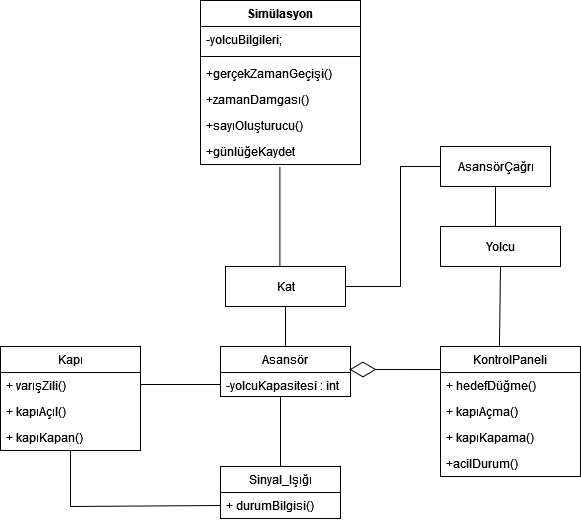

The diagram above was exported from draw.io. Its source (the exported page's mxGraphModel, read from the mxfile embedded in the PNG):
<mxGraphModel dx="1038" dy="564" grid="1" gridSize="10" guides="1" tooltips="1" connect="1" arrows="1" fold="1" page="1" pageScale="1" pageWidth="3300" pageHeight="4681" math="0" shadow="0">
  <root>
    <mxCell id="0" />
    <mxCell id="1" parent="0" />
    <mxCell id="CmpbM5jcwnE9k5nUge9Z-1" value="&lt;div&gt;Kat&lt;/div&gt;" style="html=1;" vertex="1" parent="1">
      <mxGeometry x="385" y="426" width="120" height="40" as="geometry" />
    </mxCell>
    <mxCell id="CmpbM5jcwnE9k5nUge9Z-2" value="Asansör" style="swimlane;fontStyle=0;childLayout=stackLayout;horizontal=1;startSize=26;fillColor=none;horizontalStack=0;resizeParent=1;resizeParentMax=0;resizeLast=0;collapsible=1;marginBottom=0;" vertex="1" parent="1">
      <mxGeometry x="380" y="506" width="130" height="50" as="geometry" />
    </mxCell>
    <mxCell id="CmpbM5jcwnE9k5nUge9Z-3" value="-yolcuKapasitesi : int" style="text;strokeColor=none;fillColor=none;align=left;verticalAlign=top;spacingLeft=4;spacingRight=4;overflow=hidden;rotatable=0;points=[[0,0.5],[1,0.5]];portConstraint=eastwest;" vertex="1" parent="CmpbM5jcwnE9k5nUge9Z-2">
      <mxGeometry y="26" width="130" height="24" as="geometry" />
    </mxCell>
    <mxCell id="CmpbM5jcwnE9k5nUge9Z-6" value="&lt;div&gt;AsansörÇağrı&lt;/div&gt;" style="html=1;" vertex="1" parent="1">
      <mxGeometry x="600" y="306" width="110" height="40" as="geometry" />
    </mxCell>
    <mxCell id="CmpbM5jcwnE9k5nUge9Z-7" value="KontrolPaneli" style="swimlane;fontStyle=0;childLayout=stackLayout;horizontal=1;startSize=26;fillColor=none;horizontalStack=0;resizeParent=1;resizeParentMax=0;resizeLast=0;collapsible=1;marginBottom=0;" vertex="1" parent="1">
      <mxGeometry x="600" y="506" width="140" height="130" as="geometry" />
    </mxCell>
    <mxCell id="CmpbM5jcwnE9k5nUge9Z-8" value="+ hedefDüğme()&#10;" style="text;strokeColor=none;fillColor=none;align=left;verticalAlign=top;spacingLeft=4;spacingRight=4;overflow=hidden;rotatable=0;points=[[0,0.5],[1,0.5]];portConstraint=eastwest;" vertex="1" parent="CmpbM5jcwnE9k5nUge9Z-7">
      <mxGeometry y="26" width="140" height="26" as="geometry" />
    </mxCell>
    <mxCell id="CmpbM5jcwnE9k5nUge9Z-11" value="+ kapıAçma()" style="text;strokeColor=none;fillColor=none;align=left;verticalAlign=top;spacingLeft=4;spacingRight=4;overflow=hidden;rotatable=0;points=[[0,0.5],[1,0.5]];portConstraint=eastwest;" vertex="1" parent="CmpbM5jcwnE9k5nUge9Z-7">
      <mxGeometry y="52" width="140" height="26" as="geometry" />
    </mxCell>
    <mxCell id="CmpbM5jcwnE9k5nUge9Z-9" value="+ kapıKapama()" style="text;strokeColor=none;fillColor=none;align=left;verticalAlign=top;spacingLeft=4;spacingRight=4;overflow=hidden;rotatable=0;points=[[0,0.5],[1,0.5]];portConstraint=eastwest;" vertex="1" parent="CmpbM5jcwnE9k5nUge9Z-7">
      <mxGeometry y="78" width="140" height="26" as="geometry" />
    </mxCell>
    <mxCell id="CmpbM5jcwnE9k5nUge9Z-10" value="+acilDurum()" style="text;strokeColor=none;fillColor=none;align=left;verticalAlign=top;spacingLeft=4;spacingRight=4;overflow=hidden;rotatable=0;points=[[0,0.5],[1,0.5]];portConstraint=eastwest;" vertex="1" parent="CmpbM5jcwnE9k5nUge9Z-7">
      <mxGeometry y="104" width="140" height="26" as="geometry" />
    </mxCell>
    <mxCell id="CmpbM5jcwnE9k5nUge9Z-12" value="Kapı" style="swimlane;fontStyle=0;childLayout=stackLayout;horizontal=1;startSize=26;fillColor=none;horizontalStack=0;resizeParent=1;resizeParentMax=0;resizeLast=0;collapsible=1;marginBottom=0;" vertex="1" parent="1">
      <mxGeometry x="160" y="506" width="140" height="104" as="geometry" />
    </mxCell>
    <mxCell id="CmpbM5jcwnE9k5nUge9Z-13" value="+ varışZili()" style="text;strokeColor=none;fillColor=none;align=left;verticalAlign=top;spacingLeft=4;spacingRight=4;overflow=hidden;rotatable=0;points=[[0,0.5],[1,0.5]];portConstraint=eastwest;" vertex="1" parent="CmpbM5jcwnE9k5nUge9Z-12">
      <mxGeometry y="26" width="140" height="26" as="geometry" />
    </mxCell>
    <mxCell id="CmpbM5jcwnE9k5nUge9Z-14" value="+ kapıAçıl()" style="text;strokeColor=none;fillColor=none;align=left;verticalAlign=top;spacingLeft=4;spacingRight=4;overflow=hidden;rotatable=0;points=[[0,0.5],[1,0.5]];portConstraint=eastwest;" vertex="1" parent="CmpbM5jcwnE9k5nUge9Z-12">
      <mxGeometry y="52" width="140" height="26" as="geometry" />
    </mxCell>
    <mxCell id="CmpbM5jcwnE9k5nUge9Z-15" value="+ kapıKapan()" style="text;strokeColor=none;fillColor=none;align=left;verticalAlign=top;spacingLeft=4;spacingRight=4;overflow=hidden;rotatable=0;points=[[0,0.5],[1,0.5]];portConstraint=eastwest;" vertex="1" parent="CmpbM5jcwnE9k5nUge9Z-12">
      <mxGeometry y="78" width="140" height="26" as="geometry" />
    </mxCell>
    <mxCell id="CmpbM5jcwnE9k5nUge9Z-18" value="Sinyal_Işığı" style="swimlane;fontStyle=0;childLayout=stackLayout;horizontal=1;startSize=26;fillColor=none;horizontalStack=0;resizeParent=1;resizeParentMax=0;resizeLast=0;collapsible=1;marginBottom=0;" vertex="1" parent="1">
      <mxGeometry x="380" y="626" width="120" height="52" as="geometry" />
    </mxCell>
    <mxCell id="CmpbM5jcwnE9k5nUge9Z-19" value="+ durumBilgisi()" style="text;strokeColor=none;fillColor=none;align=left;verticalAlign=top;spacingLeft=4;spacingRight=4;overflow=hidden;rotatable=0;points=[[0,0.5],[1,0.5]];portConstraint=eastwest;" vertex="1" parent="CmpbM5jcwnE9k5nUge9Z-18">
      <mxGeometry y="26" width="120" height="26" as="geometry" />
    </mxCell>
    <mxCell id="CmpbM5jcwnE9k5nUge9Z-22" value="Simülasyon" style="swimlane;fontStyle=1;align=center;verticalAlign=top;childLayout=stackLayout;horizontal=1;startSize=26;horizontalStack=0;resizeParent=1;resizeParentMax=0;resizeLast=0;collapsible=1;marginBottom=0;" vertex="1" parent="1">
      <mxGeometry x="360" y="160" width="160" height="164" as="geometry" />
    </mxCell>
    <mxCell id="CmpbM5jcwnE9k5nUge9Z-39" value="-yolcuBilgileri;&#10;" style="text;strokeColor=none;fillColor=none;align=left;verticalAlign=top;spacingLeft=4;spacingRight=4;overflow=hidden;rotatable=0;points=[[0,0.5],[1,0.5]];portConstraint=eastwest;" vertex="1" parent="CmpbM5jcwnE9k5nUge9Z-22">
      <mxGeometry y="26" width="160" height="26" as="geometry" />
    </mxCell>
    <mxCell id="CmpbM5jcwnE9k5nUge9Z-42" style="line;strokeWidth=1;fillColor=none;align=left;verticalAlign=middle;spacingTop=-1;spacingLeft=3;spacingRight=3;rotatable=0;labelPosition=right;points=[];portConstraint=eastwest;" vertex="1" parent="CmpbM5jcwnE9k5nUge9Z-22">
      <mxGeometry y="52" width="160" height="8" as="geometry" />
    </mxCell>
    <mxCell id="CmpbM5jcwnE9k5nUge9Z-25" value="+gerçekZamanGeçişi()" style="text;strokeColor=none;fillColor=none;align=left;verticalAlign=top;spacingLeft=4;spacingRight=4;overflow=hidden;rotatable=0;points=[[0,0.5],[1,0.5]];portConstraint=eastwest;" vertex="1" parent="CmpbM5jcwnE9k5nUge9Z-22">
      <mxGeometry y="60" width="160" height="26" as="geometry" />
    </mxCell>
    <mxCell id="CmpbM5jcwnE9k5nUge9Z-38" value="+zamanDamgası()&#10;" style="text;strokeColor=none;fillColor=none;align=left;verticalAlign=top;spacingLeft=4;spacingRight=4;overflow=hidden;rotatable=0;points=[[0,0.5],[1,0.5]];portConstraint=eastwest;" vertex="1" parent="CmpbM5jcwnE9k5nUge9Z-22">
      <mxGeometry y="86" width="160" height="26" as="geometry" />
    </mxCell>
    <mxCell id="CmpbM5jcwnE9k5nUge9Z-46" value="+sayıOluşturucu()" style="text;strokeColor=none;fillColor=none;align=left;verticalAlign=top;spacingLeft=4;spacingRight=4;overflow=hidden;rotatable=0;points=[[0,0.5],[1,0.5]];portConstraint=eastwest;" vertex="1" parent="CmpbM5jcwnE9k5nUge9Z-22">
      <mxGeometry y="112" width="160" height="26" as="geometry" />
    </mxCell>
    <mxCell id="CmpbM5jcwnE9k5nUge9Z-47" value="+günlüğeKaydet" style="text;strokeColor=none;fillColor=none;align=left;verticalAlign=top;spacingLeft=4;spacingRight=4;overflow=hidden;rotatable=0;points=[[0,0.5],[1,0.5]];portConstraint=eastwest;" vertex="1" parent="CmpbM5jcwnE9k5nUge9Z-22">
      <mxGeometry y="138" width="160" height="26" as="geometry" />
    </mxCell>
    <mxCell id="CmpbM5jcwnE9k5nUge9Z-27" value="" style="endArrow=diamondThin;endFill=0;endSize=24;html=1;rounded=0;entryX=0.992;entryY=-0.125;entryDx=0;entryDy=0;entryPerimeter=0;exitX=0;exitY=-0.115;exitDx=0;exitDy=0;exitPerimeter=0;" edge="1" parent="1" source="CmpbM5jcwnE9k5nUge9Z-8" target="CmpbM5jcwnE9k5nUge9Z-3">
      <mxGeometry width="160" relative="1" as="geometry">
        <mxPoint x="330" y="396" as="sourcePoint" />
        <mxPoint x="490" y="396" as="targetPoint" />
      </mxGeometry>
    </mxCell>
    <mxCell id="CmpbM5jcwnE9k5nUge9Z-28" value="" style="endArrow=none;html=1;rounded=0;exitX=0.5;exitY=0;exitDx=0;exitDy=0;entryX=0.5;entryY=1;entryDx=0;entryDy=0;" edge="1" parent="1" source="CmpbM5jcwnE9k5nUge9Z-2" target="CmpbM5jcwnE9k5nUge9Z-1">
      <mxGeometry width="50" height="50" relative="1" as="geometry">
        <mxPoint x="380" y="546" as="sourcePoint" />
        <mxPoint x="430" y="496" as="targetPoint" />
      </mxGeometry>
    </mxCell>
    <mxCell id="CmpbM5jcwnE9k5nUge9Z-29" value="" style="endArrow=none;html=1;rounded=0;entryX=0;entryY=0.5;entryDx=0;entryDy=0;" edge="1" parent="1" target="CmpbM5jcwnE9k5nUge9Z-3">
      <mxGeometry width="50" height="50" relative="1" as="geometry">
        <mxPoint x="300" y="544" as="sourcePoint" />
        <mxPoint x="430" y="496" as="targetPoint" />
      </mxGeometry>
    </mxCell>
    <mxCell id="CmpbM5jcwnE9k5nUge9Z-30" value="" style="endArrow=none;html=1;rounded=0;entryX=1;entryY=0.5;entryDx=0;entryDy=0;exitX=0;exitY=0.5;exitDx=0;exitDy=0;" edge="1" parent="1" source="CmpbM5jcwnE9k5nUge9Z-6" target="CmpbM5jcwnE9k5nUge9Z-1">
      <mxGeometry width="50" height="50" relative="1" as="geometry">
        <mxPoint x="380" y="616" as="sourcePoint" />
        <mxPoint x="430" y="566" as="targetPoint" />
        <Array as="points">
          <mxPoint x="560" y="326" />
          <mxPoint x="560" y="446" />
        </Array>
      </mxGeometry>
    </mxCell>
    <mxCell id="CmpbM5jcwnE9k5nUge9Z-31" value="" style="endArrow=none;html=1;rounded=0;entryX=0.5;entryY=1;entryDx=0;entryDy=0;exitX=0;exitY=0.5;exitDx=0;exitDy=0;" edge="1" parent="1" source="CmpbM5jcwnE9k5nUge9Z-19" target="CmpbM5jcwnE9k5nUge9Z-12">
      <mxGeometry width="50" height="50" relative="1" as="geometry">
        <mxPoint x="200" y="706" as="sourcePoint" />
        <mxPoint x="250" y="656" as="targetPoint" />
        <Array as="points">
          <mxPoint x="230" y="666" />
        </Array>
      </mxGeometry>
    </mxCell>
    <mxCell id="CmpbM5jcwnE9k5nUge9Z-32" value="" style="endArrow=none;html=1;rounded=0;exitX=0.5;exitY=0;exitDx=0;exitDy=0;" edge="1" parent="1" source="CmpbM5jcwnE9k5nUge9Z-18">
      <mxGeometry width="50" height="50" relative="1" as="geometry">
        <mxPoint x="380" y="636" as="sourcePoint" />
        <mxPoint x="440" y="556" as="targetPoint" />
      </mxGeometry>
    </mxCell>
    <mxCell id="CmpbM5jcwnE9k5nUge9Z-34" value="" style="endArrow=none;html=1;rounded=0;" edge="1" parent="1">
      <mxGeometry width="50" height="50" relative="1" as="geometry">
        <mxPoint x="439.38" y="326" as="sourcePoint" />
        <mxPoint x="439.38" y="426" as="targetPoint" />
      </mxGeometry>
    </mxCell>
    <mxCell id="CmpbM5jcwnE9k5nUge9Z-35" value="" style="endArrow=none;html=1;rounded=0;entryX=0.5;entryY=1;entryDx=0;entryDy=0;" edge="1" parent="1" target="CmpbM5jcwnE9k5nUge9Z-6">
      <mxGeometry width="50" height="50" relative="1" as="geometry">
        <mxPoint x="655" y="386" as="sourcePoint" />
        <mxPoint x="370" y="476" as="targetPoint" />
      </mxGeometry>
    </mxCell>
    <mxCell id="CmpbM5jcwnE9k5nUge9Z-36" value="Yolcu" style="rounded=0;whiteSpace=wrap;html=1;" vertex="1" parent="1">
      <mxGeometry x="600" y="386" width="120" height="40" as="geometry" />
    </mxCell>
    <mxCell id="CmpbM5jcwnE9k5nUge9Z-37" value="" style="endArrow=none;html=1;rounded=0;entryX=0.5;entryY=1;entryDx=0;entryDy=0;exitX=0.421;exitY=0.005;exitDx=0;exitDy=0;exitPerimeter=0;" edge="1" parent="1" source="CmpbM5jcwnE9k5nUge9Z-7" target="CmpbM5jcwnE9k5nUge9Z-36">
      <mxGeometry width="50" height="50" relative="1" as="geometry">
        <mxPoint x="320" y="526" as="sourcePoint" />
        <mxPoint x="370" y="476" as="targetPoint" />
      </mxGeometry>
    </mxCell>
  </root>
</mxGraphModel>